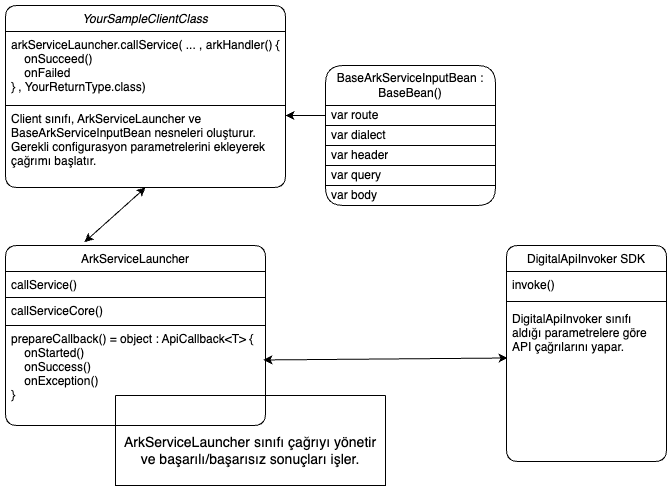

The diagram above was exported from draw.io. Its source (the exported page's mxGraphModel, read from the mxfile embedded in the PNG):
<mxGraphModel dx="1224" dy="780" grid="1" gridSize="10" guides="1" tooltips="1" connect="1" arrows="1" fold="1" page="1" pageScale="1" pageWidth="827" pageHeight="1169" math="0" shadow="0">
  <root>
    <mxCell id="WIyWlLk6GJQsqaUBKTNV-0" />
    <mxCell id="WIyWlLk6GJQsqaUBKTNV-1" parent="WIyWlLk6GJQsqaUBKTNV-0" />
    <mxCell id="zkfFHV4jXpPFQw0GAbJ--0" value="YourSampleClientClass" style="swimlane;fontStyle=2;align=center;verticalAlign=top;childLayout=stackLayout;horizontal=1;startSize=26;horizontalStack=0;resizeParent=1;resizeLast=0;collapsible=1;marginBottom=0;rounded=1;shadow=0;strokeWidth=1;" parent="WIyWlLk6GJQsqaUBKTNV-1" vertex="1">
      <mxGeometry x="100" y="20" width="280" height="182" as="geometry">
        <mxRectangle x="230" y="140" width="160" height="26" as="alternateBounds" />
      </mxGeometry>
    </mxCell>
    <mxCell id="zkfFHV4jXpPFQw0GAbJ--5" value="arkServiceLauncher.callService( ... , arkHandler() {&#10;    onSucceed()&#10;    onFailed&#10;} , YourReturnType.class)" style="text;align=left;verticalAlign=top;spacingLeft=4;spacingRight=4;overflow=hidden;rotatable=0;points=[[0,0.5],[1,0.5]];portConstraint=eastwest;strokeColor=default;" parent="zkfFHV4jXpPFQw0GAbJ--0" vertex="1">
      <mxGeometry y="26" width="280" height="74" as="geometry" />
    </mxCell>
    <mxCell id="CsZBuXp13ekAg_q1m5TP-18" value="Client sınıfı, ArkServiceLauncher ve&#10;BaseArkServiceInputBean nesneleri oluşturur. &#10;Gerekli configurasyon parametrelerini ekleyerek &#10;çağrımı başlatır." style="text;align=left;verticalAlign=top;spacingLeft=4;spacingRight=4;overflow=hidden;rotatable=0;points=[[0,0.5],[1,0.5]];portConstraint=eastwest;" vertex="1" parent="zkfFHV4jXpPFQw0GAbJ--0">
      <mxGeometry y="100" width="280" height="82" as="geometry" />
    </mxCell>
    <mxCell id="zkfFHV4jXpPFQw0GAbJ--6" value="ArkServiceLauncher" style="swimlane;fontStyle=0;align=center;verticalAlign=top;childLayout=stackLayout;horizontal=1;startSize=26;horizontalStack=0;resizeParent=1;resizeLast=0;collapsible=1;marginBottom=0;rounded=1;shadow=0;strokeWidth=1;" parent="WIyWlLk6GJQsqaUBKTNV-1" vertex="1">
      <mxGeometry x="100" y="260" width="260" height="180" as="geometry">
        <mxRectangle x="130" y="380" width="160" height="26" as="alternateBounds" />
      </mxGeometry>
    </mxCell>
    <mxCell id="zkfFHV4jXpPFQw0GAbJ--7" value="callService()" style="text;align=left;verticalAlign=top;spacingLeft=4;spacingRight=4;overflow=hidden;rotatable=0;points=[[0,0.5],[1,0.5]];portConstraint=eastwest;fontStyle=0;strokeColor=default;" parent="zkfFHV4jXpPFQw0GAbJ--6" vertex="1">
      <mxGeometry y="26" width="260" height="26" as="geometry" />
    </mxCell>
    <mxCell id="zkfFHV4jXpPFQw0GAbJ--8" value="callServiceCore()" style="text;align=left;verticalAlign=top;spacingLeft=4;spacingRight=4;overflow=hidden;rotatable=0;points=[[0,0.5],[1,0.5]];portConstraint=eastwest;rounded=0;shadow=0;html=0;strokeColor=default;" parent="zkfFHV4jXpPFQw0GAbJ--6" vertex="1">
      <mxGeometry y="52" width="260" height="28" as="geometry" />
    </mxCell>
    <mxCell id="zkfFHV4jXpPFQw0GAbJ--10" value="prepareCallback() = object : ApiCallback&lt;T&gt; {&#10;    onStarted()&#10;    onSuccess()&#10;    onException()&#10;}&#10;" style="text;align=left;verticalAlign=top;spacingLeft=4;spacingRight=4;overflow=hidden;rotatable=0;points=[[0,0.5],[1,0.5]];portConstraint=eastwest;fontStyle=0;strokeColor=none;rounded=0;" parent="zkfFHV4jXpPFQw0GAbJ--6" vertex="1">
      <mxGeometry y="80" width="260" height="90" as="geometry" />
    </mxCell>
    <mxCell id="zkfFHV4jXpPFQw0GAbJ--17" value="DigitalApiInvoker SDK" style="swimlane;fontStyle=0;align=center;verticalAlign=top;childLayout=stackLayout;horizontal=1;startSize=26;horizontalStack=0;resizeParent=1;resizeLast=0;collapsible=1;marginBottom=0;rounded=1;shadow=0;strokeWidth=1;" parent="WIyWlLk6GJQsqaUBKTNV-1" vertex="1">
      <mxGeometry x="601" y="260" width="160" height="216" as="geometry">
        <mxRectangle x="550" y="140" width="160" height="26" as="alternateBounds" />
      </mxGeometry>
    </mxCell>
    <mxCell id="zkfFHV4jXpPFQw0GAbJ--18" value="invoke()" style="text;align=left;verticalAlign=top;spacingLeft=4;spacingRight=4;overflow=hidden;rotatable=0;points=[[0,0.5],[1,0.5]];portConstraint=eastwest;" parent="zkfFHV4jXpPFQw0GAbJ--17" vertex="1">
      <mxGeometry y="26" width="160" height="26" as="geometry" />
    </mxCell>
    <mxCell id="zkfFHV4jXpPFQw0GAbJ--23" value="" style="line;html=1;strokeWidth=1;align=left;verticalAlign=middle;spacingTop=-1;spacingLeft=3;spacingRight=3;rotatable=0;labelPosition=right;points=[];portConstraint=eastwest;" parent="zkfFHV4jXpPFQw0GAbJ--17" vertex="1">
      <mxGeometry y="52" width="160" height="8" as="geometry" />
    </mxCell>
    <mxCell id="zkfFHV4jXpPFQw0GAbJ--24" value="DigitalApiInvoker sınıfı&#10;aldığı parametrelere göre &#10;API çağrılarını yapar." style="text;align=left;verticalAlign=top;spacingLeft=4;spacingRight=4;overflow=hidden;rotatable=0;points=[[0,0.5],[1,0.5]];portConstraint=eastwest;" parent="zkfFHV4jXpPFQw0GAbJ--17" vertex="1">
      <mxGeometry y="60" width="160" height="140" as="geometry" />
    </mxCell>
    <mxCell id="CsZBuXp13ekAg_q1m5TP-0" value="" style="swimlane;startSize=0;" vertex="1" parent="WIyWlLk6GJQsqaUBKTNV-1">
      <mxGeometry x="210" y="410" width="270" height="90" as="geometry">
        <mxRectangle x="360" y="470" width="50" height="40" as="alternateBounds" />
      </mxGeometry>
    </mxCell>
    <mxCell id="CsZBuXp13ekAg_q1m5TP-3" value="&lt;font style=&quot;font-size: 14px;&quot;&gt;ArkServiceLauncher sınıfı çağrıyı yönetir ve başarılı/başarısız sonuçları işler.&lt;/font&gt;" style="text;html=1;align=center;verticalAlign=middle;whiteSpace=wrap;rounded=0;" vertex="1" parent="CsZBuXp13ekAg_q1m5TP-0">
      <mxGeometry x="5" y="20" width="260" height="70" as="geometry" />
    </mxCell>
    <mxCell id="CsZBuXp13ekAg_q1m5TP-5" value="" style="endArrow=classic;startArrow=classic;html=1;rounded=0;entryX=0.006;entryY=0.375;entryDx=0;entryDy=0;exitX=0.992;exitY=0.383;exitDx=0;exitDy=0;exitPerimeter=0;entryPerimeter=0;" edge="1" parent="WIyWlLk6GJQsqaUBKTNV-1" source="zkfFHV4jXpPFQw0GAbJ--10" target="zkfFHV4jXpPFQw0GAbJ--24">
      <mxGeometry width="50" height="50" relative="1" as="geometry">
        <mxPoint x="390" y="420" as="sourcePoint" />
        <mxPoint x="440" y="370" as="targetPoint" />
        <Array as="points" />
      </mxGeometry>
    </mxCell>
    <mxCell id="CsZBuXp13ekAg_q1m5TP-6" value="" style="endArrow=classic;startArrow=classic;html=1;rounded=0;entryX=0.5;entryY=1;entryDx=0;entryDy=0;exitX=0.304;exitY=-0.019;exitDx=0;exitDy=0;exitPerimeter=0;" edge="1" parent="WIyWlLk6GJQsqaUBKTNV-1" source="zkfFHV4jXpPFQw0GAbJ--6" target="zkfFHV4jXpPFQw0GAbJ--0">
      <mxGeometry width="50" height="50" relative="1" as="geometry">
        <mxPoint x="155" y="230" as="sourcePoint" />
        <mxPoint x="205" y="180" as="targetPoint" />
      </mxGeometry>
    </mxCell>
    <mxCell id="CsZBuXp13ekAg_q1m5TP-8" value="BaseArkServiceInputBean : BaseBean()" style="swimlane;fontStyle=0;childLayout=stackLayout;horizontal=1;startSize=40;horizontalStack=0;resizeParent=1;resizeParentMax=0;resizeLast=0;collapsible=1;marginBottom=0;whiteSpace=wrap;html=1;rounded=1;" vertex="1" parent="WIyWlLk6GJQsqaUBKTNV-1">
      <mxGeometry x="420" y="80" width="170" height="140" as="geometry" />
    </mxCell>
    <mxCell id="CsZBuXp13ekAg_q1m5TP-9" value="var route" style="text;strokeColor=default;fillColor=none;align=left;verticalAlign=middle;spacingLeft=4;spacingRight=4;overflow=hidden;points=[[0,0.5],[1,0.5]];portConstraint=eastwest;rotatable=0;whiteSpace=wrap;html=1;" vertex="1" parent="CsZBuXp13ekAg_q1m5TP-8">
      <mxGeometry y="40" width="170" height="20" as="geometry" />
    </mxCell>
    <mxCell id="CsZBuXp13ekAg_q1m5TP-10" value="var dialect" style="text;strokeColor=default;fillColor=none;align=left;verticalAlign=middle;spacingLeft=4;spacingRight=4;overflow=hidden;points=[[0,0.5],[1,0.5]];portConstraint=eastwest;rotatable=0;whiteSpace=wrap;html=1;" vertex="1" parent="CsZBuXp13ekAg_q1m5TP-8">
      <mxGeometry y="60" width="170" height="20" as="geometry" />
    </mxCell>
    <mxCell id="CsZBuXp13ekAg_q1m5TP-11" value="var header" style="text;strokeColor=default;fillColor=none;align=left;verticalAlign=middle;spacingLeft=4;spacingRight=4;overflow=hidden;points=[[0,0.5],[1,0.5]];portConstraint=eastwest;rotatable=0;whiteSpace=wrap;html=1;" vertex="1" parent="CsZBuXp13ekAg_q1m5TP-8">
      <mxGeometry y="80" width="170" height="20" as="geometry" />
    </mxCell>
    <mxCell id="CsZBuXp13ekAg_q1m5TP-12" value="var query" style="text;strokeColor=default;fillColor=none;align=left;verticalAlign=middle;spacingLeft=4;spacingRight=4;overflow=hidden;points=[[0,0.5],[1,0.5]];portConstraint=eastwest;rotatable=0;whiteSpace=wrap;html=1;" vertex="1" parent="CsZBuXp13ekAg_q1m5TP-8">
      <mxGeometry y="100" width="170" height="20" as="geometry" />
    </mxCell>
    <mxCell id="CsZBuXp13ekAg_q1m5TP-13" value="var body" style="text;strokeColor=none;fillColor=none;align=left;verticalAlign=middle;spacingLeft=4;spacingRight=4;overflow=hidden;points=[[0,0.5],[1,0.5]];portConstraint=eastwest;rotatable=0;whiteSpace=wrap;html=1;rounded=1;" vertex="1" parent="CsZBuXp13ekAg_q1m5TP-8">
      <mxGeometry y="120" width="170" height="20" as="geometry" />
    </mxCell>
    <mxCell id="CsZBuXp13ekAg_q1m5TP-15" value="" style="endArrow=classic;html=1;rounded=0;exitX=0;exitY=0.5;exitDx=0;exitDy=0;" edge="1" parent="WIyWlLk6GJQsqaUBKTNV-1" source="CsZBuXp13ekAg_q1m5TP-9">
      <mxGeometry width="50" height="50" relative="1" as="geometry">
        <mxPoint x="280" y="170" as="sourcePoint" />
        <mxPoint x="380" y="130" as="targetPoint" />
      </mxGeometry>
    </mxCell>
  </root>
</mxGraphModel>